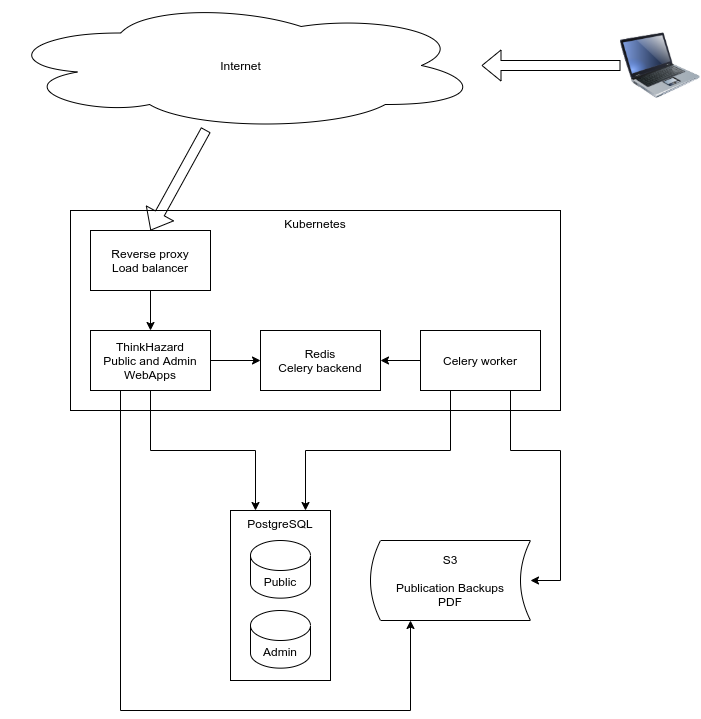

The diagram above was exported from draw.io. Its source (the exported page's mxGraphModel, read from the mxfile embedded in the PNG):
<mxGraphModel dx="1131" dy="691" grid="1" gridSize="10" guides="1" tooltips="1" connect="1" arrows="1" fold="1" page="1" pageScale="1" pageWidth="827" pageHeight="1169" math="0" shadow="0">
  <root>
    <mxCell id="0" />
    <mxCell id="1" parent="0" />
    <mxCell id="4jWA7HpnqElTVhCFQVnH-22" value="S3&lt;br&gt;&lt;br&gt;Publication Backups&lt;br&gt;PDF" style="shape=dataStorage;whiteSpace=wrap;html=1;fixedSize=1;size=10;" parent="1" vertex="1">
      <mxGeometry x="460" y="580" width="160" height="80" as="geometry" />
    </mxCell>
    <mxCell id="4jWA7HpnqElTVhCFQVnH-14" value="Kubernetes" style="rounded=0;whiteSpace=wrap;html=1;verticalAlign=top;" parent="1" vertex="1">
      <mxGeometry x="160" y="250" width="490" height="200" as="geometry" />
    </mxCell>
    <mxCell id="4jWA7HpnqElTVhCFQVnH-11" value="ThinkHazard&lt;br&gt;Public and Admin WebApps" style="rounded=0;whiteSpace=wrap;html=1;" parent="1" vertex="1">
      <mxGeometry x="180" y="370" width="120" height="60" as="geometry" />
    </mxCell>
    <mxCell id="4jWA7HpnqElTVhCFQVnH-13" value="Celery worker" style="rounded=0;whiteSpace=wrap;html=1;" parent="1" vertex="1">
      <mxGeometry x="510" y="370" width="120" height="60" as="geometry" />
    </mxCell>
    <mxCell id="4jWA7HpnqElTVhCFQVnH-15" value="Redis&lt;br&gt;Celery backend" style="rounded=0;whiteSpace=wrap;html=1;" parent="1" vertex="1">
      <mxGeometry x="350" y="370" width="120" height="60" as="geometry" />
    </mxCell>
    <mxCell id="4jWA7HpnqElTVhCFQVnH-16" value="" style="edgeStyle=orthogonalEdgeStyle;rounded=0;orthogonalLoop=1;jettySize=auto;html=1;exitX=1;exitY=0.5;exitDx=0;exitDy=0;entryX=0;entryY=0.5;entryDx=0;entryDy=0;" parent="1" source="4jWA7HpnqElTVhCFQVnH-11" target="4jWA7HpnqElTVhCFQVnH-15" edge="1">
      <mxGeometry relative="1" as="geometry" />
    </mxCell>
    <mxCell id="4jWA7HpnqElTVhCFQVnH-18" value="" style="edgeStyle=orthogonalEdgeStyle;rounded=0;orthogonalLoop=1;jettySize=auto;html=1;entryX=1;entryY=0.5;entryDx=0;entryDy=0;" parent="1" source="4jWA7HpnqElTVhCFQVnH-13" target="4jWA7HpnqElTVhCFQVnH-15" edge="1">
      <mxGeometry relative="1" as="geometry" />
    </mxCell>
    <mxCell id="4jWA7HpnqElTVhCFQVnH-26" style="edgeStyle=orthogonalEdgeStyle;rounded=0;orthogonalLoop=1;jettySize=auto;html=1;exitX=0.75;exitY=1;exitDx=0;exitDy=0;" parent="1" source="4jWA7HpnqElTVhCFQVnH-13" target="4jWA7HpnqElTVhCFQVnH-22" edge="1">
      <mxGeometry relative="1" as="geometry">
        <Array as="points">
          <mxPoint x="600" y="490" />
          <mxPoint x="650" y="490" />
        </Array>
      </mxGeometry>
    </mxCell>
    <mxCell id="4jWA7HpnqElTVhCFQVnH-20" style="edgeStyle=orthogonalEdgeStyle;rounded=0;orthogonalLoop=1;jettySize=auto;html=1;exitX=0.5;exitY=1;exitDx=0;exitDy=0;entryX=0.25;entryY=0;entryDx=0;entryDy=0;" parent="1" source="4jWA7HpnqElTVhCFQVnH-11" target="4jWA7HpnqElTVhCFQVnH-8" edge="1">
      <mxGeometry relative="1" as="geometry" />
    </mxCell>
    <mxCell id="4jWA7HpnqElTVhCFQVnH-19" style="edgeStyle=orthogonalEdgeStyle;rounded=0;orthogonalLoop=1;jettySize=auto;html=1;exitX=0.25;exitY=1;exitDx=0;exitDy=0;entryX=0.75;entryY=0;entryDx=0;entryDy=0;" parent="1" source="4jWA7HpnqElTVhCFQVnH-13" target="4jWA7HpnqElTVhCFQVnH-8" edge="1">
      <mxGeometry relative="1" as="geometry" />
    </mxCell>
    <mxCell id="4jWA7HpnqElTVhCFQVnH-25" style="edgeStyle=orthogonalEdgeStyle;rounded=0;orthogonalLoop=1;jettySize=auto;html=1;entryX=0.25;entryY=1;entryDx=0;entryDy=0;exitX=0.25;exitY=1;exitDx=0;exitDy=0;" parent="1" source="4jWA7HpnqElTVhCFQVnH-11" target="4jWA7HpnqElTVhCFQVnH-22" edge="1">
      <mxGeometry relative="1" as="geometry">
        <mxPoint x="670" y="830" as="targetPoint" />
        <mxPoint x="270" y="460" as="sourcePoint" />
        <Array as="points">
          <mxPoint x="210" y="750" />
          <mxPoint x="500" y="750" />
        </Array>
      </mxGeometry>
    </mxCell>
    <mxCell id="-UIz_mPDDsm18Qjb1aLr-7" value="" style="group" parent="1" vertex="1" connectable="0">
      <mxGeometry x="320" y="550" width="100" height="190" as="geometry" />
    </mxCell>
    <mxCell id="-UIz_mPDDsm18Qjb1aLr-5" value="" style="group" parent="-UIz_mPDDsm18Qjb1aLr-7" vertex="1" connectable="0">
      <mxGeometry width="100" height="190" as="geometry" />
    </mxCell>
    <mxCell id="4jWA7HpnqElTVhCFQVnH-8" value="PostgreSQL" style="rounded=0;whiteSpace=wrap;html=1;verticalAlign=top;" parent="-UIz_mPDDsm18Qjb1aLr-5" vertex="1">
      <mxGeometry width="100" height="170" as="geometry" />
    </mxCell>
    <mxCell id="-UIz_mPDDsm18Qjb1aLr-1" value="Public" style="shape=cylinder3;whiteSpace=wrap;html=1;boundedLbl=1;backgroundOutline=1;size=15;" parent="-UIz_mPDDsm18Qjb1aLr-5" vertex="1">
      <mxGeometry x="20" y="29.999999999999993" width="60" height="57.65" as="geometry" />
    </mxCell>
    <mxCell id="-UIz_mPDDsm18Qjb1aLr-3" value="Admin" style="shape=cylinder3;whiteSpace=wrap;html=1;boundedLbl=1;backgroundOutline=1;size=15;" parent="-UIz_mPDDsm18Qjb1aLr-5" vertex="1">
      <mxGeometry x="20" y="100.00000000000001" width="60" height="57.65" as="geometry" />
    </mxCell>
    <mxCell id="-UIz_mPDDsm18Qjb1aLr-9" value="Internet" style="ellipse;shape=cloud;whiteSpace=wrap;html=1;" parent="1" vertex="1">
      <mxGeometry x="90" y="40" width="481" height="130" as="geometry" />
    </mxCell>
    <mxCell id="-UIz_mPDDsm18Qjb1aLr-11" value="" style="image;html=1;image=img/lib/clip_art/computers/Laptop_128x128.png" parent="1" vertex="1">
      <mxGeometry x="710" y="65" width="80" height="80" as="geometry" />
    </mxCell>
    <mxCell id="-UIz_mPDDsm18Qjb1aLr-12" value="" style="shape=flexArrow;endArrow=classic;html=1;" parent="1" source="-UIz_mPDDsm18Qjb1aLr-11" target="-UIz_mPDDsm18Qjb1aLr-9" edge="1">
      <mxGeometry width="50" height="50" relative="1" as="geometry">
        <mxPoint x="390" y="350" as="sourcePoint" />
        <mxPoint x="440" y="300" as="targetPoint" />
      </mxGeometry>
    </mxCell>
    <mxCell id="-UIz_mPDDsm18Qjb1aLr-15" style="edgeStyle=orthogonalEdgeStyle;rounded=0;orthogonalLoop=1;jettySize=auto;html=1;" parent="1" source="-UIz_mPDDsm18Qjb1aLr-13" target="4jWA7HpnqElTVhCFQVnH-11" edge="1">
      <mxGeometry relative="1" as="geometry" />
    </mxCell>
    <mxCell id="-UIz_mPDDsm18Qjb1aLr-13" value="Reverse proxy&lt;br&gt;Load balancer" style="rounded=0;whiteSpace=wrap;html=1;" parent="1" vertex="1">
      <mxGeometry x="180" y="270" width="120" height="60" as="geometry" />
    </mxCell>
    <mxCell id="-UIz_mPDDsm18Qjb1aLr-14" value="" style="shape=flexArrow;endArrow=classic;html=1;entryX=0.5;entryY=0;entryDx=0;entryDy=0;" parent="1" source="-UIz_mPDDsm18Qjb1aLr-9" target="-UIz_mPDDsm18Qjb1aLr-13" edge="1">
      <mxGeometry width="50" height="50" relative="1" as="geometry">
        <mxPoint x="308.516941933319" y="169.7278931963383" as="sourcePoint" />
        <mxPoint x="240" y="370" as="targetPoint" />
      </mxGeometry>
    </mxCell>
  </root>
</mxGraphModel>